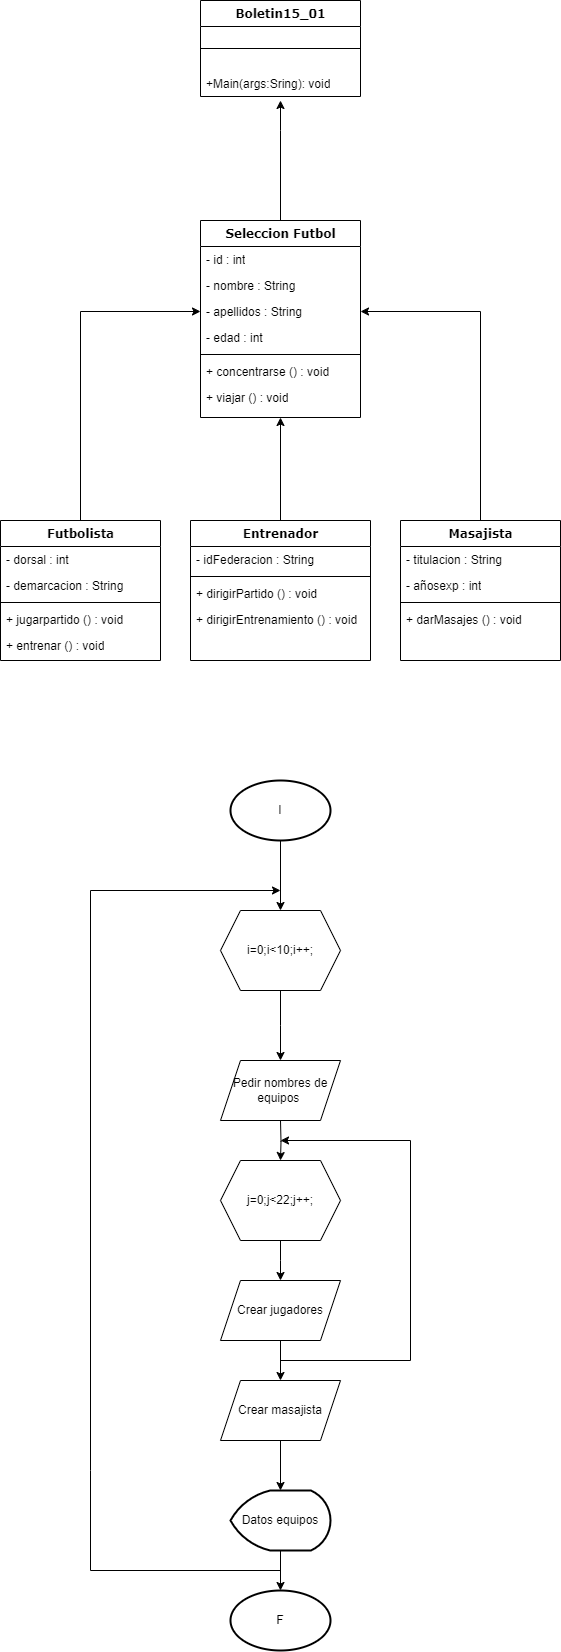

The diagram above was exported from draw.io. Its source (the exported page's mxGraphModel, read from the mxfile embedded in the PNG):
<mxGraphModel dx="1434" dy="782" grid="1" gridSize="10" guides="1" tooltips="1" connect="1" arrows="1" fold="1" page="1" pageScale="1" pageWidth="1100" pageHeight="850" background="none" math="0" shadow="0">
  <root>
    <mxCell id="0" />
    <mxCell id="1" parent="0" />
    <mxCell id="78961159f06e98e8-17" value="Seleccion Futbol" style="swimlane;html=1;fontStyle=1;align=center;verticalAlign=top;childLayout=stackLayout;horizontal=1;startSize=26;horizontalStack=0;resizeParent=1;resizeLast=0;collapsible=1;marginBottom=0;swimlaneFillColor=#ffffff;rounded=0;shadow=0;comic=0;labelBackgroundColor=none;strokeWidth=1;fillColor=none;fontFamily=Verdana;fontSize=12" parent="1" vertex="1">
      <mxGeometry x="390" y="290" width="160" height="197" as="geometry" />
    </mxCell>
    <mxCell id="78961159f06e98e8-21" value="- id : int" style="text;html=1;strokeColor=none;fillColor=none;align=left;verticalAlign=top;spacingLeft=4;spacingRight=4;whiteSpace=wrap;overflow=hidden;rotatable=0;points=[[0,0.5],[1,0.5]];portConstraint=eastwest;" parent="78961159f06e98e8-17" vertex="1">
      <mxGeometry y="26" width="160" height="26" as="geometry" />
    </mxCell>
    <mxCell id="78961159f06e98e8-23" value="- nombre : String" style="text;html=1;strokeColor=none;fillColor=none;align=left;verticalAlign=top;spacingLeft=4;spacingRight=4;whiteSpace=wrap;overflow=hidden;rotatable=0;points=[[0,0.5],[1,0.5]];portConstraint=eastwest;" parent="78961159f06e98e8-17" vertex="1">
      <mxGeometry y="52" width="160" height="26" as="geometry" />
    </mxCell>
    <mxCell id="78961159f06e98e8-25" value="- apellidos : String" style="text;html=1;strokeColor=none;fillColor=none;align=left;verticalAlign=top;spacingLeft=4;spacingRight=4;whiteSpace=wrap;overflow=hidden;rotatable=0;points=[[0,0.5],[1,0.5]];portConstraint=eastwest;" parent="78961159f06e98e8-17" vertex="1">
      <mxGeometry y="78" width="160" height="26" as="geometry" />
    </mxCell>
    <mxCell id="78961159f06e98e8-26" value="- edad : int" style="text;html=1;strokeColor=none;fillColor=none;align=left;verticalAlign=top;spacingLeft=4;spacingRight=4;whiteSpace=wrap;overflow=hidden;rotatable=0;points=[[0,0.5],[1,0.5]];portConstraint=eastwest;" parent="78961159f06e98e8-17" vertex="1">
      <mxGeometry y="104" width="160" height="26" as="geometry" />
    </mxCell>
    <mxCell id="78961159f06e98e8-19" value="" style="line;html=1;strokeWidth=1;fillColor=none;align=left;verticalAlign=middle;spacingTop=-1;spacingLeft=3;spacingRight=3;rotatable=0;labelPosition=right;points=[];portConstraint=eastwest;" parent="78961159f06e98e8-17" vertex="1">
      <mxGeometry y="130" width="160" height="8" as="geometry" />
    </mxCell>
    <mxCell id="78961159f06e98e8-20" value="+ concentrarse () : void" style="text;html=1;strokeColor=none;fillColor=none;align=left;verticalAlign=top;spacingLeft=4;spacingRight=4;whiteSpace=wrap;overflow=hidden;rotatable=0;points=[[0,0.5],[1,0.5]];portConstraint=eastwest;" parent="78961159f06e98e8-17" vertex="1">
      <mxGeometry y="138" width="160" height="26" as="geometry" />
    </mxCell>
    <mxCell id="78961159f06e98e8-27" value="+ viajar () : void" style="text;html=1;strokeColor=none;fillColor=none;align=left;verticalAlign=top;spacingLeft=4;spacingRight=4;whiteSpace=wrap;overflow=hidden;rotatable=0;points=[[0,0.5],[1,0.5]];portConstraint=eastwest;" parent="78961159f06e98e8-17" vertex="1">
      <mxGeometry y="164" width="160" height="26" as="geometry" />
    </mxCell>
    <mxCell id="kezxEEutgCD-q_I35-zB-1" style="edgeStyle=orthogonalEdgeStyle;rounded=0;orthogonalLoop=1;jettySize=auto;html=1;exitX=0.5;exitY=0;exitDx=0;exitDy=0;entryX=0;entryY=0.5;entryDx=0;entryDy=0;" parent="1" source="78961159f06e98e8-69" target="78961159f06e98e8-25" edge="1">
      <mxGeometry relative="1" as="geometry" />
    </mxCell>
    <mxCell id="78961159f06e98e8-69" value="Futbolista" style="swimlane;html=1;fontStyle=1;align=center;verticalAlign=top;childLayout=stackLayout;horizontal=1;startSize=26;horizontalStack=0;resizeParent=1;resizeLast=0;collapsible=1;marginBottom=0;swimlaneFillColor=#ffffff;rounded=0;shadow=0;comic=0;labelBackgroundColor=none;strokeWidth=1;fillColor=none;fontFamily=Verdana;fontSize=12" parent="1" vertex="1">
      <mxGeometry x="190" y="590" width="160" height="140" as="geometry" />
    </mxCell>
    <mxCell id="78961159f06e98e8-70" value="- dorsal : int" style="text;html=1;strokeColor=none;fillColor=none;align=left;verticalAlign=top;spacingLeft=4;spacingRight=4;whiteSpace=wrap;overflow=hidden;rotatable=0;points=[[0,0.5],[1,0.5]];portConstraint=eastwest;" parent="78961159f06e98e8-69" vertex="1">
      <mxGeometry y="26" width="160" height="26" as="geometry" />
    </mxCell>
    <mxCell id="78961159f06e98e8-71" value="- demarcacion : String" style="text;html=1;strokeColor=none;fillColor=none;align=left;verticalAlign=top;spacingLeft=4;spacingRight=4;whiteSpace=wrap;overflow=hidden;rotatable=0;points=[[0,0.5],[1,0.5]];portConstraint=eastwest;" parent="78961159f06e98e8-69" vertex="1">
      <mxGeometry y="52" width="160" height="26" as="geometry" />
    </mxCell>
    <mxCell id="78961159f06e98e8-77" value="" style="line;html=1;strokeWidth=1;fillColor=none;align=left;verticalAlign=middle;spacingTop=-1;spacingLeft=3;spacingRight=3;rotatable=0;labelPosition=right;points=[];portConstraint=eastwest;" parent="78961159f06e98e8-69" vertex="1">
      <mxGeometry y="78" width="160" height="8" as="geometry" />
    </mxCell>
    <mxCell id="78961159f06e98e8-79" value="+ jugarpartido () : void" style="text;html=1;strokeColor=none;fillColor=none;align=left;verticalAlign=top;spacingLeft=4;spacingRight=4;whiteSpace=wrap;overflow=hidden;rotatable=0;points=[[0,0.5],[1,0.5]];portConstraint=eastwest;" parent="78961159f06e98e8-69" vertex="1">
      <mxGeometry y="86" width="160" height="26" as="geometry" />
    </mxCell>
    <mxCell id="78961159f06e98e8-80" value="+ entrenar () : void" style="text;html=1;strokeColor=none;fillColor=none;align=left;verticalAlign=top;spacingLeft=4;spacingRight=4;whiteSpace=wrap;overflow=hidden;rotatable=0;points=[[0,0.5],[1,0.5]];portConstraint=eastwest;" parent="78961159f06e98e8-69" vertex="1">
      <mxGeometry y="112" width="160" height="26" as="geometry" />
    </mxCell>
    <mxCell id="kezxEEutgCD-q_I35-zB-2" style="edgeStyle=orthogonalEdgeStyle;rounded=0;orthogonalLoop=1;jettySize=auto;html=1;exitX=0.5;exitY=0;exitDx=0;exitDy=0;entryX=0.5;entryY=1;entryDx=0;entryDy=0;" parent="1" source="78961159f06e98e8-82" target="78961159f06e98e8-17" edge="1">
      <mxGeometry relative="1" as="geometry" />
    </mxCell>
    <mxCell id="78961159f06e98e8-82" value="Entrenador" style="swimlane;html=1;fontStyle=1;align=center;verticalAlign=top;childLayout=stackLayout;horizontal=1;startSize=26;horizontalStack=0;resizeParent=1;resizeLast=0;collapsible=1;marginBottom=0;swimlaneFillColor=#ffffff;rounded=0;shadow=0;comic=0;labelBackgroundColor=none;strokeWidth=1;fillColor=none;fontFamily=Verdana;fontSize=12" parent="1" vertex="1">
      <mxGeometry x="380" y="590" width="180" height="140" as="geometry" />
    </mxCell>
    <mxCell id="78961159f06e98e8-83" value="- idFederacion : String" style="text;html=1;strokeColor=none;fillColor=none;align=left;verticalAlign=top;spacingLeft=4;spacingRight=4;whiteSpace=wrap;overflow=hidden;rotatable=0;points=[[0,0.5],[1,0.5]];portConstraint=eastwest;" parent="78961159f06e98e8-82" vertex="1">
      <mxGeometry y="26" width="180" height="26" as="geometry" />
    </mxCell>
    <mxCell id="78961159f06e98e8-90" value="" style="line;html=1;strokeWidth=1;fillColor=none;align=left;verticalAlign=middle;spacingTop=-1;spacingLeft=3;spacingRight=3;rotatable=0;labelPosition=right;points=[];portConstraint=eastwest;" parent="78961159f06e98e8-82" vertex="1">
      <mxGeometry y="52" width="180" height="8" as="geometry" />
    </mxCell>
    <mxCell id="78961159f06e98e8-91" value="+ dirigirPartido () : void" style="text;html=1;strokeColor=none;fillColor=none;align=left;verticalAlign=top;spacingLeft=4;spacingRight=4;whiteSpace=wrap;overflow=hidden;rotatable=0;points=[[0,0.5],[1,0.5]];portConstraint=eastwest;" parent="78961159f06e98e8-82" vertex="1">
      <mxGeometry y="60" width="180" height="26" as="geometry" />
    </mxCell>
    <mxCell id="78961159f06e98e8-94" value="+ dirigirEntrenamiento () : void" style="text;html=1;strokeColor=none;fillColor=none;align=left;verticalAlign=top;spacingLeft=4;spacingRight=4;whiteSpace=wrap;overflow=hidden;rotatable=0;points=[[0,0.5],[1,0.5]];portConstraint=eastwest;" parent="78961159f06e98e8-82" vertex="1">
      <mxGeometry y="86" width="180" height="26" as="geometry" />
    </mxCell>
    <mxCell id="kezxEEutgCD-q_I35-zB-3" style="edgeStyle=orthogonalEdgeStyle;rounded=0;orthogonalLoop=1;jettySize=auto;html=1;exitX=0.5;exitY=0;exitDx=0;exitDy=0;entryX=1;entryY=0.5;entryDx=0;entryDy=0;" parent="1" source="78961159f06e98e8-95" target="78961159f06e98e8-25" edge="1">
      <mxGeometry relative="1" as="geometry" />
    </mxCell>
    <mxCell id="78961159f06e98e8-95" value="Masajista" style="swimlane;html=1;fontStyle=1;align=center;verticalAlign=top;childLayout=stackLayout;horizontal=1;startSize=26;horizontalStack=0;resizeParent=1;resizeLast=0;collapsible=1;marginBottom=0;swimlaneFillColor=#ffffff;rounded=0;shadow=0;comic=0;labelBackgroundColor=none;strokeWidth=1;fillColor=none;fontFamily=Verdana;fontSize=12" parent="1" vertex="1">
      <mxGeometry x="590" y="590" width="160" height="140" as="geometry" />
    </mxCell>
    <mxCell id="78961159f06e98e8-96" value="- titulacion : String" style="text;html=1;strokeColor=none;fillColor=none;align=left;verticalAlign=top;spacingLeft=4;spacingRight=4;whiteSpace=wrap;overflow=hidden;rotatable=0;points=[[0,0.5],[1,0.5]];portConstraint=eastwest;" parent="78961159f06e98e8-95" vertex="1">
      <mxGeometry y="26" width="160" height="26" as="geometry" />
    </mxCell>
    <mxCell id="78961159f06e98e8-97" value="- añosexp : int" style="text;html=1;strokeColor=none;fillColor=none;align=left;verticalAlign=top;spacingLeft=4;spacingRight=4;whiteSpace=wrap;overflow=hidden;rotatable=0;points=[[0,0.5],[1,0.5]];portConstraint=eastwest;" parent="78961159f06e98e8-95" vertex="1">
      <mxGeometry y="52" width="160" height="26" as="geometry" />
    </mxCell>
    <mxCell id="78961159f06e98e8-103" value="" style="line;html=1;strokeWidth=1;fillColor=none;align=left;verticalAlign=middle;spacingTop=-1;spacingLeft=3;spacingRight=3;rotatable=0;labelPosition=right;points=[];portConstraint=eastwest;" parent="78961159f06e98e8-95" vertex="1">
      <mxGeometry y="78" width="160" height="8" as="geometry" />
    </mxCell>
    <mxCell id="78961159f06e98e8-104" value="+ darMasajes () : void" style="text;html=1;strokeColor=none;fillColor=none;align=left;verticalAlign=top;spacingLeft=4;spacingRight=4;whiteSpace=wrap;overflow=hidden;rotatable=0;points=[[0,0.5],[1,0.5]];portConstraint=eastwest;" parent="78961159f06e98e8-95" vertex="1">
      <mxGeometry y="86" width="160" height="26" as="geometry" />
    </mxCell>
    <mxCell id="DT7eTcSwoz1m1IvxI6EF-1" value="Boletin15_01" style="swimlane;html=1;fontStyle=1;align=center;verticalAlign=top;childLayout=stackLayout;horizontal=1;startSize=26;horizontalStack=0;resizeParent=1;resizeLast=0;collapsible=1;marginBottom=0;swimlaneFillColor=#ffffff;rounded=0;shadow=0;comic=0;labelBackgroundColor=none;strokeWidth=1;fillColor=none;fontFamily=Verdana;fontSize=12" parent="1" vertex="1">
      <mxGeometry x="390" y="70" width="160" height="96" as="geometry" />
    </mxCell>
    <mxCell id="DT7eTcSwoz1m1IvxI6EF-4" value="" style="line;html=1;strokeWidth=1;fillColor=none;align=left;verticalAlign=middle;spacingTop=-1;spacingLeft=3;spacingRight=3;rotatable=0;labelPosition=right;points=[];portConstraint=eastwest;" parent="DT7eTcSwoz1m1IvxI6EF-1" vertex="1">
      <mxGeometry y="26" width="160" height="44" as="geometry" />
    </mxCell>
    <mxCell id="DT7eTcSwoz1m1IvxI6EF-5" value="+Main(args:Sring): void" style="text;html=1;strokeColor=none;fillColor=none;align=left;verticalAlign=top;spacingLeft=4;spacingRight=4;whiteSpace=wrap;overflow=hidden;rotatable=0;points=[[0,0.5],[1,0.5]];portConstraint=eastwest;" parent="DT7eTcSwoz1m1IvxI6EF-1" vertex="1">
      <mxGeometry y="70" width="160" height="26" as="geometry" />
    </mxCell>
    <mxCell id="DT7eTcSwoz1m1IvxI6EF-8" style="edgeStyle=orthogonalEdgeStyle;rounded=0;orthogonalLoop=1;jettySize=auto;html=1;exitX=0.5;exitY=0;exitDx=0;exitDy=0;entryX=0.5;entryY=1.154;entryDx=0;entryDy=0;entryPerimeter=0;" parent="1" source="78961159f06e98e8-17" target="DT7eTcSwoz1m1IvxI6EF-5" edge="1">
      <mxGeometry relative="1" as="geometry">
        <Array as="points">
          <mxPoint x="470" y="200" />
          <mxPoint x="470" y="200" />
        </Array>
      </mxGeometry>
    </mxCell>
    <mxCell id="DT7eTcSwoz1m1IvxI6EF-14" style="edgeStyle=orthogonalEdgeStyle;rounded=0;orthogonalLoop=1;jettySize=auto;html=1;exitX=0.5;exitY=1;exitDx=0;exitDy=0;exitPerimeter=0;" parent="1" source="DT7eTcSwoz1m1IvxI6EF-9" target="DT7eTcSwoz1m1IvxI6EF-13" edge="1">
      <mxGeometry relative="1" as="geometry" />
    </mxCell>
    <mxCell id="DT7eTcSwoz1m1IvxI6EF-9" value="I" style="strokeWidth=2;html=1;shape=mxgraph.flowchart.start_1;whiteSpace=wrap;" parent="1" vertex="1">
      <mxGeometry x="420" y="850" width="100" height="60" as="geometry" />
    </mxCell>
    <mxCell id="DT7eTcSwoz1m1IvxI6EF-18" style="edgeStyle=orthogonalEdgeStyle;rounded=0;orthogonalLoop=1;jettySize=auto;html=1;exitX=0.5;exitY=1;exitDx=0;exitDy=0;" parent="1" source="DT7eTcSwoz1m1IvxI6EF-13" edge="1">
      <mxGeometry relative="1" as="geometry">
        <mxPoint x="470" y="1130" as="targetPoint" />
      </mxGeometry>
    </mxCell>
    <mxCell id="DT7eTcSwoz1m1IvxI6EF-13" value="i=0;i&amp;lt;10;i++;" style="shape=hexagon;perimeter=hexagonPerimeter2;whiteSpace=wrap;html=1;fixedSize=1;" parent="1" vertex="1">
      <mxGeometry x="410" y="980" width="120" height="80" as="geometry" />
    </mxCell>
    <mxCell id="DT7eTcSwoz1m1IvxI6EF-20" style="edgeStyle=orthogonalEdgeStyle;rounded=0;orthogonalLoop=1;jettySize=auto;html=1;entryX=0.5;entryY=0;entryDx=0;entryDy=0;" parent="1" target="DT7eTcSwoz1m1IvxI6EF-19" edge="1">
      <mxGeometry relative="1" as="geometry">
        <mxPoint x="470" y="1190" as="sourcePoint" />
      </mxGeometry>
    </mxCell>
    <mxCell id="DT7eTcSwoz1m1IvxI6EF-25" style="edgeStyle=orthogonalEdgeStyle;rounded=0;orthogonalLoop=1;jettySize=auto;html=1;entryX=0.5;entryY=0;entryDx=0;entryDy=0;" parent="1" source="DT7eTcSwoz1m1IvxI6EF-19" edge="1">
      <mxGeometry relative="1" as="geometry">
        <mxPoint x="470" y="1350" as="targetPoint" />
      </mxGeometry>
    </mxCell>
    <mxCell id="DT7eTcSwoz1m1IvxI6EF-19" value="j=0;j&amp;lt;22;j++;" style="shape=hexagon;perimeter=hexagonPerimeter2;whiteSpace=wrap;html=1;fixedSize=1;" parent="1" vertex="1">
      <mxGeometry x="410" y="1230" width="120" height="80" as="geometry" />
    </mxCell>
    <mxCell id="DT7eTcSwoz1m1IvxI6EF-30" value="Pedir nombres de equipos&amp;nbsp;" style="shape=parallelogram;perimeter=parallelogramPerimeter;whiteSpace=wrap;html=1;fixedSize=1;" parent="1" vertex="1">
      <mxGeometry x="410" y="1130" width="120" height="60" as="geometry" />
    </mxCell>
    <mxCell id="DT7eTcSwoz1m1IvxI6EF-33" style="edgeStyle=orthogonalEdgeStyle;rounded=0;orthogonalLoop=1;jettySize=auto;html=1;" parent="1" source="DT7eTcSwoz1m1IvxI6EF-31" target="DT7eTcSwoz1m1IvxI6EF-32" edge="1">
      <mxGeometry relative="1" as="geometry" />
    </mxCell>
    <mxCell id="DT7eTcSwoz1m1IvxI6EF-31" value="Crear jugadores" style="shape=parallelogram;perimeter=parallelogramPerimeter;whiteSpace=wrap;html=1;fixedSize=1;" parent="1" vertex="1">
      <mxGeometry x="410" y="1350" width="120" height="60" as="geometry" />
    </mxCell>
    <mxCell id="DT7eTcSwoz1m1IvxI6EF-32" value="Crear masajista" style="shape=parallelogram;perimeter=parallelogramPerimeter;whiteSpace=wrap;html=1;fixedSize=1;" parent="1" vertex="1">
      <mxGeometry x="410" y="1450" width="120" height="60" as="geometry" />
    </mxCell>
    <mxCell id="DT7eTcSwoz1m1IvxI6EF-27" style="edgeStyle=orthogonalEdgeStyle;rounded=0;orthogonalLoop=1;jettySize=auto;html=1;" parent="1" edge="1">
      <mxGeometry relative="1" as="geometry" />
    </mxCell>
    <mxCell id="DT7eTcSwoz1m1IvxI6EF-34" value="F" style="strokeWidth=2;html=1;shape=mxgraph.flowchart.start_1;whiteSpace=wrap;" parent="1" vertex="1">
      <mxGeometry x="420" y="1660" width="100" height="60" as="geometry" />
    </mxCell>
    <mxCell id="DT7eTcSwoz1m1IvxI6EF-37" value="" style="endArrow=classic;html=1;rounded=0;" parent="1" edge="1">
      <mxGeometry width="50" height="50" relative="1" as="geometry">
        <mxPoint x="470" y="1640" as="sourcePoint" />
        <mxPoint x="470" y="960" as="targetPoint" />
        <Array as="points">
          <mxPoint x="280" y="1640" />
          <mxPoint x="280" y="1540" />
          <mxPoint x="280" y="960" />
        </Array>
      </mxGeometry>
    </mxCell>
    <mxCell id="DT7eTcSwoz1m1IvxI6EF-38" value="" style="endArrow=classic;html=1;rounded=0;" parent="1" edge="1">
      <mxGeometry width="50" height="50" relative="1" as="geometry">
        <mxPoint x="470" y="1430" as="sourcePoint" />
        <mxPoint x="470" y="1210" as="targetPoint" />
        <Array as="points">
          <mxPoint x="600" y="1430" />
          <mxPoint x="600" y="1210" />
        </Array>
      </mxGeometry>
    </mxCell>
    <mxCell id="DT7eTcSwoz1m1IvxI6EF-39" value="Datos equipos" style="strokeWidth=2;html=1;shape=mxgraph.flowchart.display;whiteSpace=wrap;" parent="1" vertex="1">
      <mxGeometry x="420" y="1560" width="100" height="60" as="geometry" />
    </mxCell>
    <mxCell id="DT7eTcSwoz1m1IvxI6EF-40" style="edgeStyle=orthogonalEdgeStyle;rounded=0;orthogonalLoop=1;jettySize=auto;html=1;entryX=0.5;entryY=0;entryDx=0;entryDy=0;entryPerimeter=0;" parent="1" source="DT7eTcSwoz1m1IvxI6EF-32" target="DT7eTcSwoz1m1IvxI6EF-39" edge="1">
      <mxGeometry relative="1" as="geometry" />
    </mxCell>
    <mxCell id="DT7eTcSwoz1m1IvxI6EF-41" style="edgeStyle=orthogonalEdgeStyle;rounded=0;orthogonalLoop=1;jettySize=auto;html=1;entryX=0.5;entryY=0;entryDx=0;entryDy=0;entryPerimeter=0;" parent="1" source="DT7eTcSwoz1m1IvxI6EF-39" target="DT7eTcSwoz1m1IvxI6EF-34" edge="1">
      <mxGeometry relative="1" as="geometry" />
    </mxCell>
  </root>
</mxGraphModel>